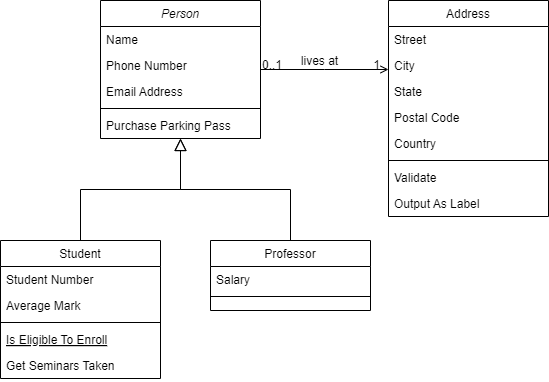

The diagram above was exported from draw.io. Its source (the exported page's mxGraphModel, read from the mxfile embedded in the PNG):
<mxGraphModel dx="1037" dy="704" grid="1" gridSize="10" guides="1" tooltips="1" connect="1" arrows="1" fold="1" page="1" pageScale="1" pageWidth="827" pageHeight="1169" math="0" shadow="0">
  <root>
    <mxCell id="WIyWlLk6GJQsqaUBKTNV-0" />
    <mxCell id="WIyWlLk6GJQsqaUBKTNV-1" parent="WIyWlLk6GJQsqaUBKTNV-0" />
    <mxCell id="zkfFHV4jXpPFQw0GAbJ--0" value="Person" style="swimlane;fontStyle=2;align=center;verticalAlign=top;childLayout=stackLayout;horizontal=1;startSize=26;horizontalStack=0;resizeParent=1;resizeLast=0;collapsible=1;marginBottom=0;rounded=0;shadow=0;strokeWidth=1;" parent="WIyWlLk6GJQsqaUBKTNV-1" vertex="1">
      <mxGeometry x="220" y="120" width="160" height="138" as="geometry">
        <mxRectangle x="230" y="140" width="160" height="26" as="alternateBounds" />
      </mxGeometry>
    </mxCell>
    <mxCell id="zkfFHV4jXpPFQw0GAbJ--1" value="Name" style="text;align=left;verticalAlign=top;spacingLeft=4;spacingRight=4;overflow=hidden;rotatable=0;points=[[0,0.5],[1,0.5]];portConstraint=eastwest;" parent="zkfFHV4jXpPFQw0GAbJ--0" vertex="1">
      <mxGeometry y="26" width="160" height="26" as="geometry" />
    </mxCell>
    <mxCell id="zkfFHV4jXpPFQw0GAbJ--2" value="Phone Number" style="text;align=left;verticalAlign=top;spacingLeft=4;spacingRight=4;overflow=hidden;rotatable=0;points=[[0,0.5],[1,0.5]];portConstraint=eastwest;rounded=0;shadow=0;html=0;" parent="zkfFHV4jXpPFQw0GAbJ--0" vertex="1">
      <mxGeometry y="52" width="160" height="26" as="geometry" />
    </mxCell>
    <mxCell id="zkfFHV4jXpPFQw0GAbJ--3" value="Email Address" style="text;align=left;verticalAlign=top;spacingLeft=4;spacingRight=4;overflow=hidden;rotatable=0;points=[[0,0.5],[1,0.5]];portConstraint=eastwest;rounded=0;shadow=0;html=0;" parent="zkfFHV4jXpPFQw0GAbJ--0" vertex="1">
      <mxGeometry y="78" width="160" height="26" as="geometry" />
    </mxCell>
    <mxCell id="zkfFHV4jXpPFQw0GAbJ--4" value="" style="line;html=1;strokeWidth=1;align=left;verticalAlign=middle;spacingTop=-1;spacingLeft=3;spacingRight=3;rotatable=0;labelPosition=right;points=[];portConstraint=eastwest;" parent="zkfFHV4jXpPFQw0GAbJ--0" vertex="1">
      <mxGeometry y="104" width="160" height="8" as="geometry" />
    </mxCell>
    <mxCell id="zkfFHV4jXpPFQw0GAbJ--5" value="Purchase Parking Pass" style="text;align=left;verticalAlign=top;spacingLeft=4;spacingRight=4;overflow=hidden;rotatable=0;points=[[0,0.5],[1,0.5]];portConstraint=eastwest;" parent="zkfFHV4jXpPFQw0GAbJ--0" vertex="1">
      <mxGeometry y="112" width="160" height="26" as="geometry" />
    </mxCell>
    <mxCell id="zkfFHV4jXpPFQw0GAbJ--6" value="Student" style="swimlane;fontStyle=0;align=center;verticalAlign=top;childLayout=stackLayout;horizontal=1;startSize=26;horizontalStack=0;resizeParent=1;resizeLast=0;collapsible=1;marginBottom=0;rounded=0;shadow=0;strokeWidth=1;" parent="WIyWlLk6GJQsqaUBKTNV-1" vertex="1">
      <mxGeometry x="120" y="360" width="160" height="138" as="geometry">
        <mxRectangle x="130" y="380" width="160" height="26" as="alternateBounds" />
      </mxGeometry>
    </mxCell>
    <mxCell id="zkfFHV4jXpPFQw0GAbJ--7" value="Student Number" style="text;align=left;verticalAlign=top;spacingLeft=4;spacingRight=4;overflow=hidden;rotatable=0;points=[[0,0.5],[1,0.5]];portConstraint=eastwest;" parent="zkfFHV4jXpPFQw0GAbJ--6" vertex="1">
      <mxGeometry y="26" width="160" height="26" as="geometry" />
    </mxCell>
    <mxCell id="zkfFHV4jXpPFQw0GAbJ--8" value="Average Mark" style="text;align=left;verticalAlign=top;spacingLeft=4;spacingRight=4;overflow=hidden;rotatable=0;points=[[0,0.5],[1,0.5]];portConstraint=eastwest;rounded=0;shadow=0;html=0;" parent="zkfFHV4jXpPFQw0GAbJ--6" vertex="1">
      <mxGeometry y="52" width="160" height="26" as="geometry" />
    </mxCell>
    <mxCell id="zkfFHV4jXpPFQw0GAbJ--9" value="" style="line;html=1;strokeWidth=1;align=left;verticalAlign=middle;spacingTop=-1;spacingLeft=3;spacingRight=3;rotatable=0;labelPosition=right;points=[];portConstraint=eastwest;" parent="zkfFHV4jXpPFQw0GAbJ--6" vertex="1">
      <mxGeometry y="78" width="160" height="8" as="geometry" />
    </mxCell>
    <mxCell id="zkfFHV4jXpPFQw0GAbJ--10" value="Is Eligible To Enroll" style="text;align=left;verticalAlign=top;spacingLeft=4;spacingRight=4;overflow=hidden;rotatable=0;points=[[0,0.5],[1,0.5]];portConstraint=eastwest;fontStyle=4" parent="zkfFHV4jXpPFQw0GAbJ--6" vertex="1">
      <mxGeometry y="86" width="160" height="26" as="geometry" />
    </mxCell>
    <mxCell id="zkfFHV4jXpPFQw0GAbJ--11" value="Get Seminars Taken" style="text;align=left;verticalAlign=top;spacingLeft=4;spacingRight=4;overflow=hidden;rotatable=0;points=[[0,0.5],[1,0.5]];portConstraint=eastwest;" parent="zkfFHV4jXpPFQw0GAbJ--6" vertex="1">
      <mxGeometry y="112" width="160" height="26" as="geometry" />
    </mxCell>
    <mxCell id="zkfFHV4jXpPFQw0GAbJ--12" value="" style="endArrow=block;endSize=10;endFill=0;shadow=0;strokeWidth=1;rounded=0;curved=0;edgeStyle=elbowEdgeStyle;elbow=vertical;" parent="WIyWlLk6GJQsqaUBKTNV-1" source="zkfFHV4jXpPFQw0GAbJ--6" target="zkfFHV4jXpPFQw0GAbJ--0" edge="1">
      <mxGeometry width="160" relative="1" as="geometry">
        <mxPoint x="200" y="203" as="sourcePoint" />
        <mxPoint x="200" y="203" as="targetPoint" />
      </mxGeometry>
    </mxCell>
    <mxCell id="zkfFHV4jXpPFQw0GAbJ--13" value="Professor" style="swimlane;fontStyle=0;align=center;verticalAlign=top;childLayout=stackLayout;horizontal=1;startSize=26;horizontalStack=0;resizeParent=1;resizeLast=0;collapsible=1;marginBottom=0;rounded=0;shadow=0;strokeWidth=1;" parent="WIyWlLk6GJQsqaUBKTNV-1" vertex="1">
      <mxGeometry x="330" y="360" width="160" height="70" as="geometry">
        <mxRectangle x="340" y="380" width="170" height="26" as="alternateBounds" />
      </mxGeometry>
    </mxCell>
    <mxCell id="zkfFHV4jXpPFQw0GAbJ--14" value="Salary" style="text;align=left;verticalAlign=top;spacingLeft=4;spacingRight=4;overflow=hidden;rotatable=0;points=[[0,0.5],[1,0.5]];portConstraint=eastwest;" parent="zkfFHV4jXpPFQw0GAbJ--13" vertex="1">
      <mxGeometry y="26" width="160" height="26" as="geometry" />
    </mxCell>
    <mxCell id="zkfFHV4jXpPFQw0GAbJ--15" value="" style="line;html=1;strokeWidth=1;align=left;verticalAlign=middle;spacingTop=-1;spacingLeft=3;spacingRight=3;rotatable=0;labelPosition=right;points=[];portConstraint=eastwest;" parent="zkfFHV4jXpPFQw0GAbJ--13" vertex="1">
      <mxGeometry y="52" width="160" height="8" as="geometry" />
    </mxCell>
    <mxCell id="zkfFHV4jXpPFQw0GAbJ--16" value="" style="endArrow=block;endSize=10;endFill=0;shadow=0;strokeWidth=1;rounded=0;curved=0;edgeStyle=elbowEdgeStyle;elbow=vertical;" parent="WIyWlLk6GJQsqaUBKTNV-1" source="zkfFHV4jXpPFQw0GAbJ--13" target="zkfFHV4jXpPFQw0GAbJ--0" edge="1">
      <mxGeometry width="160" relative="1" as="geometry">
        <mxPoint x="210" y="373" as="sourcePoint" />
        <mxPoint x="310" y="271" as="targetPoint" />
      </mxGeometry>
    </mxCell>
    <mxCell id="zkfFHV4jXpPFQw0GAbJ--17" value="Address" style="swimlane;fontStyle=0;align=center;verticalAlign=top;childLayout=stackLayout;horizontal=1;startSize=26;horizontalStack=0;resizeParent=1;resizeLast=0;collapsible=1;marginBottom=0;rounded=0;shadow=0;strokeWidth=1;" parent="WIyWlLk6GJQsqaUBKTNV-1" vertex="1">
      <mxGeometry x="508" y="120" width="160" height="216" as="geometry">
        <mxRectangle x="550" y="140" width="160" height="26" as="alternateBounds" />
      </mxGeometry>
    </mxCell>
    <mxCell id="zkfFHV4jXpPFQw0GAbJ--18" value="Street" style="text;align=left;verticalAlign=top;spacingLeft=4;spacingRight=4;overflow=hidden;rotatable=0;points=[[0,0.5],[1,0.5]];portConstraint=eastwest;" parent="zkfFHV4jXpPFQw0GAbJ--17" vertex="1">
      <mxGeometry y="26" width="160" height="26" as="geometry" />
    </mxCell>
    <mxCell id="zkfFHV4jXpPFQw0GAbJ--19" value="City" style="text;align=left;verticalAlign=top;spacingLeft=4;spacingRight=4;overflow=hidden;rotatable=0;points=[[0,0.5],[1,0.5]];portConstraint=eastwest;rounded=0;shadow=0;html=0;" parent="zkfFHV4jXpPFQw0GAbJ--17" vertex="1">
      <mxGeometry y="52" width="160" height="26" as="geometry" />
    </mxCell>
    <mxCell id="zkfFHV4jXpPFQw0GAbJ--20" value="State" style="text;align=left;verticalAlign=top;spacingLeft=4;spacingRight=4;overflow=hidden;rotatable=0;points=[[0,0.5],[1,0.5]];portConstraint=eastwest;rounded=0;shadow=0;html=0;" parent="zkfFHV4jXpPFQw0GAbJ--17" vertex="1">
      <mxGeometry y="78" width="160" height="26" as="geometry" />
    </mxCell>
    <mxCell id="zkfFHV4jXpPFQw0GAbJ--21" value="Postal Code" style="text;align=left;verticalAlign=top;spacingLeft=4;spacingRight=4;overflow=hidden;rotatable=0;points=[[0,0.5],[1,0.5]];portConstraint=eastwest;rounded=0;shadow=0;html=0;" parent="zkfFHV4jXpPFQw0GAbJ--17" vertex="1">
      <mxGeometry y="104" width="160" height="26" as="geometry" />
    </mxCell>
    <mxCell id="zkfFHV4jXpPFQw0GAbJ--22" value="Country" style="text;align=left;verticalAlign=top;spacingLeft=4;spacingRight=4;overflow=hidden;rotatable=0;points=[[0,0.5],[1,0.5]];portConstraint=eastwest;rounded=0;shadow=0;html=0;" parent="zkfFHV4jXpPFQw0GAbJ--17" vertex="1">
      <mxGeometry y="130" width="160" height="26" as="geometry" />
    </mxCell>
    <mxCell id="zkfFHV4jXpPFQw0GAbJ--23" value="" style="line;html=1;strokeWidth=1;align=left;verticalAlign=middle;spacingTop=-1;spacingLeft=3;spacingRight=3;rotatable=0;labelPosition=right;points=[];portConstraint=eastwest;" parent="zkfFHV4jXpPFQw0GAbJ--17" vertex="1">
      <mxGeometry y="156" width="160" height="8" as="geometry" />
    </mxCell>
    <mxCell id="zkfFHV4jXpPFQw0GAbJ--24" value="Validate" style="text;align=left;verticalAlign=top;spacingLeft=4;spacingRight=4;overflow=hidden;rotatable=0;points=[[0,0.5],[1,0.5]];portConstraint=eastwest;" parent="zkfFHV4jXpPFQw0GAbJ--17" vertex="1">
      <mxGeometry y="164" width="160" height="26" as="geometry" />
    </mxCell>
    <mxCell id="zkfFHV4jXpPFQw0GAbJ--25" value="Output As Label" style="text;align=left;verticalAlign=top;spacingLeft=4;spacingRight=4;overflow=hidden;rotatable=0;points=[[0,0.5],[1,0.5]];portConstraint=eastwest;" parent="zkfFHV4jXpPFQw0GAbJ--17" vertex="1">
      <mxGeometry y="190" width="160" height="26" as="geometry" />
    </mxCell>
    <mxCell id="zkfFHV4jXpPFQw0GAbJ--26" value="" style="endArrow=open;shadow=0;strokeWidth=1;rounded=0;curved=0;endFill=1;edgeStyle=elbowEdgeStyle;elbow=vertical;" parent="WIyWlLk6GJQsqaUBKTNV-1" source="zkfFHV4jXpPFQw0GAbJ--0" target="zkfFHV4jXpPFQw0GAbJ--17" edge="1">
      <mxGeometry x="0.5" y="41" relative="1" as="geometry">
        <mxPoint x="380" y="192" as="sourcePoint" />
        <mxPoint x="540" y="192" as="targetPoint" />
        <mxPoint x="-40" y="32" as="offset" />
      </mxGeometry>
    </mxCell>
    <mxCell id="zkfFHV4jXpPFQw0GAbJ--27" value="0..1" style="resizable=0;align=left;verticalAlign=bottom;labelBackgroundColor=none;fontSize=12;" parent="zkfFHV4jXpPFQw0GAbJ--26" connectable="0" vertex="1">
      <mxGeometry x="-1" relative="1" as="geometry">
        <mxPoint y="4" as="offset" />
      </mxGeometry>
    </mxCell>
    <mxCell id="zkfFHV4jXpPFQw0GAbJ--28" value="1" style="resizable=0;align=right;verticalAlign=bottom;labelBackgroundColor=none;fontSize=12;" parent="zkfFHV4jXpPFQw0GAbJ--26" connectable="0" vertex="1">
      <mxGeometry x="1" relative="1" as="geometry">
        <mxPoint x="-7" y="4" as="offset" />
      </mxGeometry>
    </mxCell>
    <mxCell id="zkfFHV4jXpPFQw0GAbJ--29" value="lives at" style="text;html=1;resizable=0;points=[];;align=center;verticalAlign=middle;labelBackgroundColor=none;rounded=0;shadow=0;strokeWidth=1;fontSize=12;" parent="zkfFHV4jXpPFQw0GAbJ--26" vertex="1" connectable="0">
      <mxGeometry x="0.5" y="49" relative="1" as="geometry">
        <mxPoint x="-38" y="40" as="offset" />
      </mxGeometry>
    </mxCell>
  </root>
</mxGraphModel>